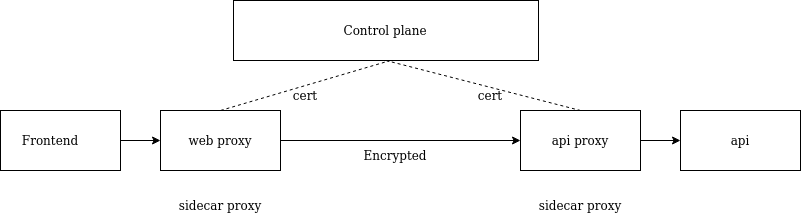

The diagram above was exported from draw.io. Its source (the exported page's mxGraphModel, read from the mxfile embedded in the PNG):
<mxGraphModel dx="1348" dy="791" grid="1" gridSize="10" guides="1" tooltips="1" connect="1" arrows="1" fold="1" page="1" pageScale="1" pageWidth="850" pageHeight="1100" math="0" shadow="0">
  <root>
    <mxCell id="0" />
    <mxCell id="1" parent="0" />
    <mxCell id="r9j-qVfGP8xgn2JwNX-1-1" value="" style="rounded=0;whiteSpace=wrap;html=1;" parent="1" vertex="1">
      <mxGeometry x="273" y="180" width="305" height="60" as="geometry" />
    </mxCell>
    <mxCell id="r9j-qVfGP8xgn2JwNX-1-2" value="Control plane" style="text;html=1;strokeColor=none;fillColor=none;align=center;verticalAlign=middle;whiteSpace=wrap;rounded=0;" parent="1" vertex="1">
      <mxGeometry x="290" y="195" width="270" height="30" as="geometry" />
    </mxCell>
    <mxCell id="r9j-qVfGP8xgn2JwNX-1-3" value="" style="rounded=0;whiteSpace=wrap;html=1;" parent="1" vertex="1">
      <mxGeometry x="40" y="290" width="120" height="60" as="geometry" />
    </mxCell>
    <mxCell id="r9j-qVfGP8xgn2JwNX-1-4" value="" style="rounded=0;whiteSpace=wrap;html=1;" parent="1" vertex="1">
      <mxGeometry x="200" y="290" width="120" height="60" as="geometry" />
    </mxCell>
    <mxCell id="r9j-qVfGP8xgn2JwNX-1-5" value="" style="rounded=0;whiteSpace=wrap;html=1;" parent="1" vertex="1">
      <mxGeometry x="560" y="290" width="120" height="60" as="geometry" />
    </mxCell>
    <mxCell id="r9j-qVfGP8xgn2JwNX-1-6" value="" style="rounded=0;whiteSpace=wrap;html=1;" parent="1" vertex="1">
      <mxGeometry x="720" y="290" width="120" height="60" as="geometry" />
    </mxCell>
    <mxCell id="r9j-qVfGP8xgn2JwNX-1-7" value="&lt;div&gt;Frontend&lt;/div&gt;" style="text;html=1;strokeColor=none;fillColor=none;align=center;verticalAlign=middle;whiteSpace=wrap;rounded=0;" parent="1" vertex="1">
      <mxGeometry x="60" y="305" width="60" height="30" as="geometry" />
    </mxCell>
    <mxCell id="r9j-qVfGP8xgn2JwNX-1-8" value="&lt;div&gt;web proxy&lt;/div&gt;" style="text;html=1;strokeColor=none;fillColor=none;align=center;verticalAlign=middle;whiteSpace=wrap;rounded=0;" parent="1" vertex="1">
      <mxGeometry x="215" y="305" width="90" height="30" as="geometry" />
    </mxCell>
    <mxCell id="r9j-qVfGP8xgn2JwNX-1-9" value="api proxy" style="text;html=1;strokeColor=none;fillColor=none;align=center;verticalAlign=middle;whiteSpace=wrap;rounded=0;" parent="1" vertex="1">
      <mxGeometry x="580" y="305" width="80" height="30" as="geometry" />
    </mxCell>
    <mxCell id="r9j-qVfGP8xgn2JwNX-1-10" value="api" style="text;html=1;strokeColor=none;fillColor=none;align=center;verticalAlign=middle;whiteSpace=wrap;rounded=0;" parent="1" vertex="1">
      <mxGeometry x="750" y="305" width="60" height="30" as="geometry" />
    </mxCell>
    <mxCell id="r9j-qVfGP8xgn2JwNX-1-12" value="" style="endArrow=classic;html=1;rounded=0;exitX=1;exitY=0.5;exitDx=0;exitDy=0;entryX=0;entryY=0.5;entryDx=0;entryDy=0;" parent="1" source="r9j-qVfGP8xgn2JwNX-1-3" target="r9j-qVfGP8xgn2JwNX-1-4" edge="1">
      <mxGeometry width="50" height="50" relative="1" as="geometry">
        <mxPoint x="400" y="420" as="sourcePoint" />
        <mxPoint x="450" y="370" as="targetPoint" />
      </mxGeometry>
    </mxCell>
    <mxCell id="r9j-qVfGP8xgn2JwNX-1-13" value="" style="endArrow=classic;html=1;rounded=0;exitX=1;exitY=0.5;exitDx=0;exitDy=0;entryX=0;entryY=0.5;entryDx=0;entryDy=0;" parent="1" source="r9j-qVfGP8xgn2JwNX-1-4" target="r9j-qVfGP8xgn2JwNX-1-5" edge="1">
      <mxGeometry width="50" height="50" relative="1" as="geometry">
        <mxPoint x="400" y="420" as="sourcePoint" />
        <mxPoint x="450" y="370" as="targetPoint" />
      </mxGeometry>
    </mxCell>
    <mxCell id="r9j-qVfGP8xgn2JwNX-1-14" value="" style="endArrow=classic;html=1;rounded=0;exitX=1;exitY=0.5;exitDx=0;exitDy=0;entryX=0;entryY=0.5;entryDx=0;entryDy=0;" parent="1" source="r9j-qVfGP8xgn2JwNX-1-5" target="r9j-qVfGP8xgn2JwNX-1-6" edge="1">
      <mxGeometry width="50" height="50" relative="1" as="geometry">
        <mxPoint x="400" y="420" as="sourcePoint" />
        <mxPoint x="450" y="370" as="targetPoint" />
      </mxGeometry>
    </mxCell>
    <mxCell id="r9j-qVfGP8xgn2JwNX-1-15" value="" style="endArrow=none;dashed=1;html=1;rounded=0;entryX=0.5;entryY=0;entryDx=0;entryDy=0;" parent="1" target="r9j-qVfGP8xgn2JwNX-1-4" edge="1">
      <mxGeometry width="50" height="50" relative="1" as="geometry">
        <mxPoint x="430" y="240" as="sourcePoint" />
        <mxPoint x="450" y="370" as="targetPoint" />
      </mxGeometry>
    </mxCell>
    <mxCell id="r9j-qVfGP8xgn2JwNX-1-16" value="" style="endArrow=none;dashed=1;html=1;rounded=0;entryX=0.5;entryY=0;entryDx=0;entryDy=0;exitX=0.5;exitY=1;exitDx=0;exitDy=0;" parent="1" source="r9j-qVfGP8xgn2JwNX-1-1" target="r9j-qVfGP8xgn2JwNX-1-5" edge="1">
      <mxGeometry width="50" height="50" relative="1" as="geometry">
        <mxPoint x="440" y="250" as="sourcePoint" />
        <mxPoint x="270" y="300" as="targetPoint" />
      </mxGeometry>
    </mxCell>
    <mxCell id="r9j-qVfGP8xgn2JwNX-1-17" value="sidecar proxy" style="text;html=1;strokeColor=none;fillColor=none;align=center;verticalAlign=middle;whiteSpace=wrap;rounded=0;" parent="1" vertex="1">
      <mxGeometry x="205" y="370" width="110" height="30" as="geometry" />
    </mxCell>
    <mxCell id="r9j-qVfGP8xgn2JwNX-1-18" value="sidecar proxy" style="text;html=1;strokeColor=none;fillColor=none;align=center;verticalAlign=middle;whiteSpace=wrap;rounded=0;" parent="1" vertex="1">
      <mxGeometry x="565" y="370" width="110" height="30" as="geometry" />
    </mxCell>
    <mxCell id="rAN301i6-o5H0teEgXXc-1" value="Encrypted" style="text;html=1;strokeColor=none;fillColor=none;align=center;verticalAlign=middle;whiteSpace=wrap;rounded=0;" vertex="1" parent="1">
      <mxGeometry x="380" y="320" width="110" height="30" as="geometry" />
    </mxCell>
    <mxCell id="rAN301i6-o5H0teEgXXc-2" value="cert" style="text;html=1;strokeColor=none;fillColor=none;align=center;verticalAlign=middle;whiteSpace=wrap;rounded=0;" vertex="1" parent="1">
      <mxGeometry x="315" y="260" width="60" height="30" as="geometry" />
    </mxCell>
    <mxCell id="rAN301i6-o5H0teEgXXc-3" value="cert" style="text;html=1;strokeColor=none;fillColor=none;align=center;verticalAlign=middle;whiteSpace=wrap;rounded=0;" vertex="1" parent="1">
      <mxGeometry x="500" y="260" width="60" height="30" as="geometry" />
    </mxCell>
  </root>
</mxGraphModel>